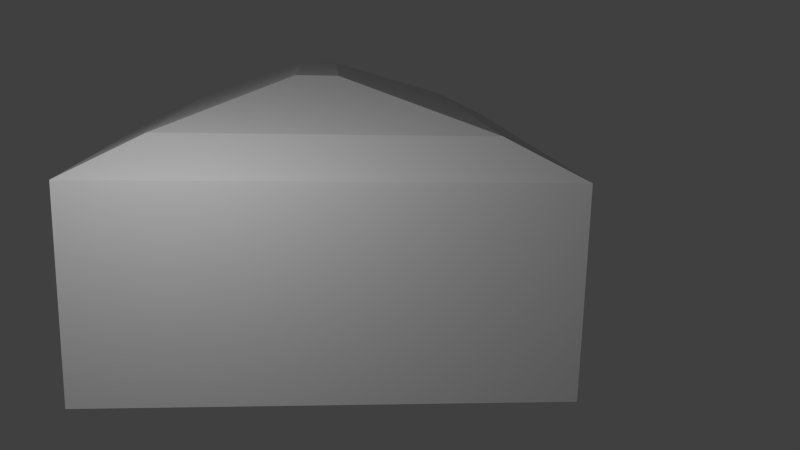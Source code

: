 # Source: haus2.blend  (saved by Blender 2.76.0; exported with 4.5.12 LTS)
import bpy
from mathutils import Matrix  # noqa: F401  (used for matrix-valued properties, if any)

bpy.ops.wm.read_factory_settings(use_empty=True)
scene = bpy.context.scene
scene.name = 'Scene'

# ---- collections
col_collection_1 = bpy.data.collections.new('Collection 1'); scene.collection.children.link(col_collection_1)

# ---- materials (node trees are filled in below, after node groups)
mat_material = bpy.data.materials.new('Material')
mat_material.alpha_threshold = 0.0
mat_material.use_transparent_shadow = False
mat_material.roughness = 0.5
mat_material.line_color = (0.0, 0.0, 0.0, 1.0)

# ---- material node trees

# ---- world
world_world = bpy.data.worlds.new('World'); scene.world = world_world
world_world.color = (0.05088, 0.05088, 0.05088)
world_world.use_sun_shadow = False
world_world.sun_shadow_jitter_overblur = 0.0
world_world.cycles.sampling_method = 'MANUAL'
world_world.cycles.sample_map_resolution = 256

# ---- cameras
cam_camera = bpy.data.cameras.new('Camera')
cam_camera.clip_end = 100.0
cam_camera.lens = 35.0
cam_camera.sensor_width = 32.0
cam_camera.sensor_height = 18.0
cam_camera.ortho_scale = 7.314
cam_camera.dof.focus_distance = 0.0
cam_camera.dof.aperture_fstop = 128.0

# ---- lights
light_lamp = bpy.data.lights.new('Lamp', 'POINT')
light_lamp.transmission_factor = 0.0
light_lamp.cutoff_distance = 30.0
light_lamp.energy = 100.0
light_lamp.shadow_buffer_clip_start = 1.001
light_lamp.shadow_soft_size = 0.1
light_lamp.shadow_maximum_resolution = 0.006
light_lamp.use_absolute_resolution = True
light_lamp.cycles.use_multiple_importance_sampling = False

# ---- meshes
me_cube = bpy.data.meshes.new('Cube')
me_cube.from_pydata([(1.0, 1.0, -1.0), (1.0, -1.0, -1.0), (-1.0, -1.0, -1.0), (-1.0, 1.0, -1.0), (1.0, 1.0, 1.0), (1.0, -1.0, 1.0), (-1.0, -1.0, 1.0), (-1.0, 1.0, 1.0), (1.0, 0.9199, -1.0), (-1.0, 0.9199, -1.0), (1.0, 0.9199, 1.0), (-1.0, 0.9199, 1.0), (1.0, -0.8796, -1.0), (1.0, -0.8796, 1.0), (-1.0, -0.8796, -1.0), (-1.0, -0.8796, 1.0), (-0.9091, 1.0, -1.0), (-0.9091, -1.0, -1.0), (-0.9091, 1.0, 1.0), (-0.9091, -1.0, 1.0), (-0.9091, 0.9199, 1.0), (-0.9091, 0.9199, -1.0), (-0.9091, -0.8796, 1.0), (-0.9091, -0.8796, -1.0), (0.9434, 0.9199, 1.0), (0.9434, -0.8796, 1.0), (0.9434, 1.0, -1.0), (0.9434, -1.0, -1.0), (0.9434, 1.0, 1.0), (0.9434, -1.0, 1.0), (0.9434, 0.9199, -1.0), (0.9434, -0.8796, -1.0), (0.36, 1.0, -1.0), (0.36, -1.0, -1.0), (0.36, 1.0, 1.0), (0.36, -1.0, 1.0), (0.36, 0.9199, -1.0), (0.36, -0.8796, -1.0), (0.36, 0.9199, 1.0), (0.36, -0.8796, 1.0), (0.6471, 0.9199, 1.0), (0.6471, -0.8796, 1.0), (0.6471, 1.0, -1.0), (0.6471, -1.0, -1.0), (0.6471, 1.0, 1.0), (0.6471, -1.0, 1.0), (0.6471, 0.9199, -1.0), (0.6471, -0.8796, -1.0), (1.0, -0.8796, -70.09), (1.0, -1.0, -70.09), (-0.9091, 1.0, -70.09), (-1.0, 1.0, -70.09), (-0.9091, -1.0, -70.09), (-1.0, -1.0, -70.09), (-1.0, 0.9199, -70.09), (1.0, 1.0, -70.09), (1.0, 0.9199, -70.09), (-1.0, -0.8796, -70.09), (-0.9091, 0.9199, -70.09), (-0.9091, -0.8796, -70.09), (0.36, -1.0, -70.09), (0.36, -0.8796, -70.09), (0.9434, 1.0, -70.09), (0.9434, -1.0, -70.09), (0.9434, 0.9199, -70.09), (0.9434, -0.8796, -70.09), (0.6471, 1.0, -70.09), (0.6471, -1.0, -70.09), (0.6471, 0.9199, -70.09), (0.6471, -0.8796, -70.09), (0.36, 1.0, -70.09), (0.8506, -0.6632, -82.08), (0.8506, -0.6857, -82.08), (-0.7299, 0.6886, -82.08), (-0.8051, 0.6886, -82.08), (-0.7299, -0.6857, -82.08), (-0.8051, -0.6857, -82.08), (-0.8131, 0.6737, -82.08), (0.8506, 0.6886, -82.08), (0.8506, 0.6737, -82.08), (-0.8131, -0.6632, -82.08), (-0.7379, 0.6737, -82.08), (-0.7379, -0.6632, -82.08), (0.3208, -0.6857, -82.08), (0.3208, -0.6632, -82.08), (0.8038, 0.6886, -82.08), (0.8038, -0.6857, -82.08), (0.8038, 0.6737, -82.08), (0.8038, -0.6632, -82.08), (0.5585, -0.6857, -82.08), (0.5585, -0.6632, -82.08), (0.5585, 0.6886, -82.08), (0.5585, 0.6737, -82.08), (0.36, 0.9199, -70.09), (0.3208, 0.6886, -82.08), (0.3208, 0.6737, -82.08), (0.5083, -0.04456, -97.91), (-0.3529, 0.1406, -97.91), (-0.3939, 0.1406, -97.91), (-0.3529, -0.04456, -97.91), (-0.3939, -0.04456, -97.91), (-0.4237, 0.1386, -97.91), (0.5083, 0.1406, -97.91), (-0.4237, -0.04152, -97.91), (-0.3855, 0.147, -96.46), (-0.3855, -0.05093, -96.46), (0.2196, 0.1406, -97.91), (0.2196, -0.04456, -97.91), (0.225, 0.147, -96.46), (0.225, -0.05093, -96.46), (0.4828, 0.1406, -97.91), (0.4828, -0.04456, -97.91), (0.5036, 0.147, -96.46), (0.5036, -0.05093, -96.46), (0.3491, -0.04456, -97.91), (0.3621, -0.05093, -96.46), (0.3491, 0.1406, -97.91), (0.3621, 0.147, -96.46), (0.1465, 0.1399, -168.7), (0.5083, -0.04152, -97.91), (0.5083, 0.1386, -97.91)], [], [(22, 15, 6, 19), (12, 13, 5, 1), (17, 19, 6, 2), (9, 11, 7, 3), (18, 16, 3, 7), (14, 15, 11, 9), (0, 4, 10, 8), (18, 7, 11, 20), (17, 2, 53, 52), (2, 6, 15, 14), (8, 10, 13, 12), (20, 11, 15, 22), (1, 27, 63, 49), (36, 37, 23, 21), (38, 20, 22, 39), (43, 33, 60, 67), (34, 18, 20, 38), (34, 32, 16, 18), (33, 35, 19, 17), (39, 22, 19, 35), (26, 0, 55, 62), (47, 31, 65, 69), (13, 25, 29, 5), (1, 5, 29, 27), (4, 0, 26, 28), (4, 28, 24, 10), (3, 16, 50, 51), (10, 24, 25, 13), (30, 46, 68, 64), (41, 39, 35, 45), (43, 45, 35, 33), (44, 42, 32, 34), (44, 34, 38, 40), (12, 1, 49, 48), (40, 38, 39, 41), (46, 47, 37, 36), (30, 31, 47, 46), (24, 40, 41, 25), (2, 14, 57, 53), (28, 44, 40, 24), (28, 26, 42, 44), (27, 29, 45, 43), (25, 41, 45, 29), (31, 30, 64, 65), (65, 64, 87, 88), (53, 57, 80, 76), (63, 67, 89, 86), (48, 49, 72, 71), (56, 48, 71, 79), (66, 62, 85, 91), (58, 59, 82, 81), (59, 61, 84, 82), (57, 54, 77, 80), (42, 26, 62, 66), (0, 8, 56, 55), (27, 43, 67, 63), (9, 3, 51, 54), (8, 12, 48, 56), (23, 37, 61, 59), (14, 9, 54, 57), (37, 47, 69, 61), (21, 23, 59, 58), (33, 17, 52, 60), (68, 46, 42, 66), (32, 42, 46, 36), (77, 74, 98, 101), (84, 90, 115, 109), (85, 78, 102, 110), (75, 76, 100, 99), (89, 83, 107, 114), (90, 88, 113, 115), (74, 73, 97, 98), (88, 87, 112, 113), (76, 80, 103, 100), (51, 50, 73, 74), (64, 68, 92, 87), (52, 53, 76, 75), (62, 55, 78, 85), (69, 65, 88, 90), (67, 60, 83, 89), (54, 51, 74, 77), (49, 63, 86, 72), (60, 52, 75, 83), (61, 69, 90, 84), (55, 56, 79, 78), (87, 92, 117, 112), (105, 99, 100, 103), (97, 104, 101, 98), (104, 105, 103, 101), (106, 108, 104, 97), (109, 107, 99, 105), (119, 96, 111, 113), (102, 120, 112, 110), (120, 119, 113, 112), (115, 114, 107, 109), (110, 112, 117, 116), (113, 111, 114, 115), (72, 86, 111, 96), (83, 75, 99, 107), (80, 77, 101, 103), (82, 84, 109, 105), (91, 85, 110, 116), (81, 82, 105, 104), (86, 89, 114, 111), (36, 21, 58, 93), (66, 91, 94, 70), (93, 58, 81, 95), (93, 70, 32, 36), (16, 32, 70, 50), (73, 94, 106, 97), (94, 91, 116, 106), (50, 70, 94, 73), (68, 92, 91), (95, 93, 68, 92), (117, 108, 106, 116), (78, 79, 120, 102), (92, 95, 108, 117), (95, 81, 104, 108), (94, 95, 108, 106), (79, 71, 119, 120), (71, 72, 96, 119), (108, 104, 105, 109, 115, 113, 112, 117), (120, 119, 96, 111, 114, 107, 99, 100, 103, 101, 98, 97, 106, 116, 110, 102), (66, 70, 93, 68)])
_uv = me_cube.uv_layers.new(name='UVMap')
_uv.uv.foreach_set('vector', [0.2784, 0.5918, 0.2752, 0.591, 0.2763, 0.5869, 0.2795, 0.5877, 0.05721, 0.5214, 0.00851, 0.6598, 0.000235, 0.6569, 0.04841, 0.5195, 0.2987, 0.5183, 0.2795, 0.5877, 0.2763, 0.5869, 0.2948, 0.5179, 0.1847, 0.5312, 0.1366, 0.6712, 0.131, 0.6693, 0.1779, 0.5299, 0.3755, 0.9508, 0.3752, 0.9186, 0.3768, 0.9186, 0.377, 0.9508, 0.2, 0.534, 0.2473, 0.7044, 0.1366, 0.6712, 0.1847, 0.5312, 0.08036, 0.5235, 0.1305, 0.7018, 0.1234, 0.7038, 0.07205, 0.524, 0.2611, 0.6566, 0.2579, 0.6558, 0.2587, 0.653, 0.2618, 0.6538, 0.2987, 0.5183, 0.2948, 0.5179, 0.2881, 0.0003626, 0.2971, 0.0003194, 0.21, 0.5329, 0.2575, 0.7016, 0.2473, 0.7044, 0.2, 0.534, 0.07205, 0.524, 0.1234, 0.7038, 0.00851, 0.6598, 0.05721, 0.5214, 0.2618, 0.6538, 0.2587, 0.653, 0.2752, 0.591, 0.2784, 0.5918, 0.3325, 0.5177, 0.33, 0.5178, 0.3247, 0.0002354, 0.3337, 0.0002563, 0.4963, 0.4767, 0.4703, 0.4767, 0.4703, 0.4583, 0.4963, 0.4583, 0.3055, 0.6655, 0.2618, 0.6538, 0.2784, 0.5918, 0.3221, 0.6035, 0.32, 0.5188, 0.3101, 0.5195, 0.3066, 0.0002382, 0.3157, 0.000235, 0.3048, 0.6683, 0.2611, 0.6566, 0.2618, 0.6538, 0.3055, 0.6655, 0.3557, 0.95, 0.357, 0.9188, 0.3752, 0.9186, 0.3755, 0.9508, 0.3101, 0.5195, 0.319, 0.5956, 0.2795, 0.5877, 0.2987, 0.5183, 0.3221, 0.6035, 0.2784, 0.5918, 0.2795, 0.5877, 0.3232, 0.5994, 0.35, 0.9184, 0.3489, 0.9183, 0.3584, 0.7985, 0.3605, 0.7987, 0.3914, 0.7095, 0.3791, 0.7094, 0.3791, 0.000235, 0.3914, 0.000398, 0.3441, 0.6094, 0.3422, 0.6089, 0.3433, 0.6047, 0.3453, 0.6053, 0.3325, 0.5177, 0.3428, 0.5929, 0.3407, 0.5932, 0.33, 0.5178, 0.3457, 0.9494, 0.3489, 0.9183, 0.35, 0.9184, 0.3466, 0.9495, 0.3268, 0.6742, 0.3249, 0.6737, 0.3256, 0.6709, 0.3276, 0.6714, 0.3768, 0.9186, 0.3752, 0.9186, 0.3626, 0.000296, 0.3786, 0.000235, 0.3276, 0.6714, 0.3256, 0.6709, 0.3422, 0.6089, 0.3441, 0.6094, 0.6671, 0.3952, 0.6602, 0.3951, 0.6602, 0.000235, 0.6671, 0.0003259, 0.332, 0.6062, 0.3221, 0.6035, 0.3232, 0.5994, 0.3331, 0.602, 0.32, 0.5188, 0.3296, 0.5944, 0.319, 0.5956, 0.3101, 0.5195, 0.3512, 0.9498, 0.3525, 0.9186, 0.357, 0.9188, 0.3557, 0.95, 0.3147, 0.6709, 0.3048, 0.6683, 0.3055, 0.6655, 0.3154, 0.6682, 0.05721, 0.5214, 0.04841, 0.5195, 0.09892, 0.000235, 0.108, 0.001188, 0.3154, 0.6682, 0.3055, 0.6655, 0.3221, 0.6035, 0.332, 0.6062, 0.4963, 0.4808, 0.4703, 0.4808, 0.4703, 0.4767, 0.4963, 0.4767, 0.4963, 0.4851, 0.4703, 0.4851, 0.4703, 0.4808, 0.4963, 0.4808, 0.3256, 0.6709, 0.3154, 0.6682, 0.332, 0.6062, 0.3422, 0.6089, 0.21, 0.5329, 0.2, 0.534, 0.2482, 0.002347, 0.2575, 0.003244, 0.3249, 0.6737, 0.3147, 0.6709, 0.3154, 0.6682, 0.3256, 0.6709, 0.3466, 0.9495, 0.35, 0.9184, 0.3525, 0.9186, 0.3512, 0.9498, 0.33, 0.5178, 0.3407, 0.5932, 0.3296, 0.5944, 0.32, 0.5188, 0.3422, 0.6089, 0.332, 0.6062, 0.3331, 0.602, 0.3433, 0.6047, 0.4433, 0.9998, 0.4173, 0.9998, 0.4173, 0.000235, 0.4433, 0.000235, 0.6272, 0.3793, 0.6013, 0.3793, 0.6049, 0.2071, 0.6241, 0.2071, 0.477, 0.4534, 0.479, 0.4533, 0.4903, 0.3461, 0.485, 0.3459, 0.4788, 0.4546, 0.478, 0.4545, 0.4885, 0.3462, 0.4865, 0.3462, 0.4744, 0.4556, 0.4775, 0.4547, 0.4816, 0.3459, 0.4763, 0.3456, 0.4831, 0.4579, 0.4744, 0.4556, 0.4763, 0.3456, 0.4905, 0.3468, 0.4759, 0.4551, 0.475, 0.4552, 0.4799, 0.3464, 0.4777, 0.3463, 0.6009, 0.3794, 0.575, 0.3794, 0.5781, 0.2071, 0.5973, 0.2071, 0.5745, 0.3728, 0.5564, 0.3728, 0.5571, 0.2011, 0.5721, 0.2012, 0.479, 0.4533, 0.4703, 0.4525, 0.4758, 0.3457, 0.4903, 0.3461, 0.3525, 0.9186, 0.35, 0.9184, 0.3605, 0.7987, 0.3626, 0.7988, 0.08036, 0.5235, 0.07205, 0.524, 0.1215, 0.002498, 0.1305, 0.003448, 0.33, 0.5178, 0.32, 0.5188, 0.3157, 0.000235, 0.3247, 0.0002354, 0.1847, 0.5312, 0.1779, 0.5299, 0.2252, 0.000235, 0.2344, 0.001137, 0.07205, 0.524, 0.05721, 0.5214, 0.108, 0.001188, 0.1215, 0.002498, 0.4168, 0.7097, 0.4038, 0.7097, 0.4038, 0.0005626, 0.4168, 0.0005626, 0.2, 0.534, 0.1847, 0.5312, 0.2344, 0.001137, 0.2482, 0.002347, 0.4038, 0.7097, 0.3914, 0.7095, 0.3914, 0.000398, 0.4038, 0.0005626, 0.4698, 0.9998, 0.4438, 0.9998, 0.4438, 0.000235, 0.4698, 0.000235, 0.3101, 0.5195, 0.2987, 0.5183, 0.2971, 0.0003194, 0.3066, 0.0002382, 0.6602, 0.000235, 0.6602, 0.3951, 0.6533, 0.3952, 0.6533, 0.0002949, 0.4975, 0.4767, 0.4975, 0.4808, 0.4963, 0.4808, 0.4963, 0.4767, 0.4758, 0.3457, 0.4812, 0.346, 0.4884, 0.000235, 0.489, 0.003893, 0.5571, 0.2011, 0.5537, 0.2011, 0.5567, 0.000235, 0.5602, 0.0002513, 0.4799, 0.3464, 0.485, 0.3466, 0.5149, 0.02092, 0.5154, 0.02118, 0.4804, 0.3458, 0.485, 0.3459, 0.4934, 0.009965, 0.4942, 0.01238, 0.4885, 0.3462, 0.4905, 0.3462, 0.5057, 0.01459, 0.5082, 0.01633, 0.5537, 0.2011, 0.5502, 0.2011, 0.5532, 0.0002428, 0.5567, 0.000235, 0.4812, 0.346, 0.4858, 0.3463, 0.4875, 0.001038, 0.4884, 0.000235, 0.6241, 0.2071, 0.6049, 0.2071, 0.6117, 0.000235, 0.6153, 0.000235, 0.485, 0.3459, 0.4903, 0.3461, 0.4928, 0.007535, 0.4934, 0.009965, 0.4768, 0.4533, 0.4781, 0.4538, 0.4858, 0.3463, 0.4812, 0.346, 0.6529, 0.3727, 0.6488, 0.3726, 0.6487, 0.2063, 0.6521, 0.2064, 0.4762, 0.4537, 0.477, 0.4534, 0.485, 0.3459, 0.4804, 0.3458, 0.475, 0.4552, 0.4763, 0.4555, 0.485, 0.3466, 0.4799, 0.3464, 0.5522, 0.3728, 0.548, 0.3728, 0.5502, 0.2011, 0.5537, 0.2011, 0.478, 0.4545, 0.4784, 0.4542, 0.4905, 0.3462, 0.4885, 0.3462, 0.4703, 0.4525, 0.4768, 0.4533, 0.4812, 0.346, 0.4758, 0.3457, 0.4775, 0.4547, 0.4788, 0.4546, 0.4865, 0.3462, 0.4816, 0.3459, 0.4784, 0.4542, 0.4762, 0.4537, 0.4804, 0.3458, 0.4905, 0.3462, 0.5564, 0.3728, 0.5522, 0.3728, 0.5537, 0.2011, 0.5571, 0.2011, 0.4763, 0.4555, 0.4831, 0.4579, 0.4905, 0.3468, 0.485, 0.3466, 0.6521, 0.2064, 0.6487, 0.2063, 0.646, 0.01134, 0.6494, 0.01134, 0.4901, 0.5066, 0.4892, 0.4856, 0.4897, 0.4856, 0.4902, 0.4856, 0.4938, 0.4856, 0.4929, 0.5066, 0.4928, 0.4856, 0.4932, 0.4856, 0.4929, 0.5066, 0.4901, 0.5066, 0.4902, 0.4856, 0.4928, 0.4856, 0.5017, 0.4857, 0.5017, 0.5067, 0.4929, 0.5066, 0.4938, 0.4856, 0.4812, 0.5067, 0.4812, 0.4857, 0.4892, 0.4856, 0.4901, 0.5066, 0.4771, 0.4857, 0.5111, 0.01946, 0.4775, 0.4857, 0.4772, 0.5067, 0.5149, 0.02092, 0.4745, 0.4857, 0.4743, 0.5067, 0.4742, 0.4857, 0.4745, 0.4857, 0.4771, 0.4857, 0.4772, 0.5067, 0.4743, 0.5067, 0.4792, 0.5067, 0.4794, 0.4857, 0.4812, 0.4857, 0.4812, 0.5067, 0.4742, 0.4857, 0.4743, 0.5067, 0.4723, 0.5067, 0.4723, 0.4857, 0.4772, 0.5067, 0.4775, 0.4857, 0.4794, 0.4857, 0.4792, 0.5067, 0.4816, 0.3459, 0.4865, 0.3462, 0.5108, 0.01803, 0.5111, 0.01946, 0.4905, 0.3462, 0.4804, 0.3458, 0.4942, 0.01238, 0.5057, 0.01459, 0.4903, 0.3461, 0.4758, 0.3457, 0.489, 0.003893, 0.4928, 0.007535, 0.5721, 0.2012, 0.5571, 0.2011, 0.5602, 0.0002513, 0.5687, 0.0003194, 0.4777, 0.3463, 0.4799, 0.3464, 0.5154, 0.02118, 0.518, 0.02158, 0.5973, 0.2071, 0.5781, 0.2071, 0.5869, 0.0002618, 0.5905, 0.000235, 0.4865, 0.3462, 0.4885, 0.3462, 0.5082, 0.01633, 0.5108, 0.01803, 0.5346, 0.7383, 0.5211, 0.7383, 0.5211, 0.000235, 0.5346, 0.000235, 0.4759, 0.4551, 0.4777, 0.3463, 0.4754, 0.3463, 0.4758, 0.4542, 0.6458, 0.3779, 0.6277, 0.3779, 0.6301, 0.2063, 0.6453, 0.2063, 0.5346, 0.000235, 0.5475, 0.0004449, 0.5475, 0.7385, 0.5346, 0.7383, 0.3752, 0.9186, 0.357, 0.9188, 0.3457, 0.000503, 0.3626, 0.000296, 0.4858, 0.3463, 0.4754, 0.3463, 0.4754, 0.001118, 0.4875, 0.001038, 0.4754, 0.3463, 0.4777, 0.3463, 0.518, 0.02158, 0.5206, 0.02192, 0.4781, 0.4538, 0.4758, 0.4542, 0.4754, 0.3463, 0.4858, 0.3463, 0.5206, 0.5047, 0.5198, 0.4583, 0.5206, 0.4583, 0.6453, 0.2063, 0.6458, 0.3779, 0.6499, 0.3779, 0.6487, 0.2063, 0.4723, 0.5067, 0.4703, 0.5067, 0.4705, 0.4857, 0.4723, 0.4857, 0.485, 0.3466, 0.4905, 0.3468, 0.5149, 0.02077, 0.5149, 0.02092, 0.6487, 0.2063, 0.6453, 0.2063, 0.6426, 0.01136, 0.646, 0.01134, 0.6453, 0.2063, 0.6301, 0.2063, 0.6352, 0.000235, 0.6439, 0.000235, 0.5496, 0.4714, 0.5487, 0.4715, 0.548, 0.4248, 0.5495, 0.3733, 0.4905, 0.3468, 0.4763, 0.3456, 0.5112, 0.02013, 0.5149, 0.02077, 0.4763, 0.3456, 0.4816, 0.3459, 0.5111, 0.01946, 0.5112, 0.02013, 0.4791, 0.5101, 0.4703, 0.5101, 0.4703, 0.5072, 0.4791, 0.5072, 0.4811, 0.5072, 0.4832, 0.5072, 0.4832, 0.5101, 0.4811, 0.5101, 0.4967, 0.5072, 0.4967, 0.5098, 0.1756, 0.1266, 0.4963, 0.5099, 0.4944, 0.5099, 0.4926, 0.5099, 0.4846, 0.5099, 0.4841, 0.5099, 0.4836, 0.5098, 0.4836, 0.5072, 0.4841, 0.5072, 0.4846, 0.5072, 0.4926, 0.5072, 0.4944, 0.5072, 0.4963, 0.5072, 0.1756, 0.1257, 0.6499, 0.3791, 0.6458, 0.3791, 0.6458, 0.3779, 0.6499, 0.3779])
me_cube.materials.append(mat_material)
me_cube.use_remesh_preserve_volume = False
me_cube.use_remesh_preserve_attributes = False
me_cube.use_mirror_vertex_groups = False
me_cube.update()

# ---- objects
ob_groundplane = bpy.data.objects.new('GroundPlane', me_cube)
ob_lamp = bpy.data.objects.new('Lamp', light_lamp)
ob_camera = bpy.data.objects.new('Camera', cam_camera)

# ---- transforms, parenting, visibility, modifiers, constraints
ob_groundplane.location = (0.0, 0.0, 0.0)
ob_groundplane.scale = (2.134, 1.682, 0.02108)
ob_groundplane.lock_rotations_4d = False
ob_groundplane.empty_display_type = 'ARROWS'
ob_groundplane.lineart.crease_threshold = 0.0
ob_lamp.location = (4.072, 0.9951, -2.623)
ob_lamp.rotation_euler = (0.6503, 0.05522, 1.866)
ob_lamp.lock_rotations_4d = False
ob_lamp.empty_display_type = 'ARROWS'
ob_lamp.color = (0.0, 0.0, 0.0, 0.0)
ob_lamp.lineart.crease_threshold = 0.0
ob_camera.location = (7.507, 0.0, -2.454)
ob_camera.rotation_euler = (-1.799, 0.0211, 4.792)
ob_camera.lock_rotations_4d = False
ob_camera.empty_display_type = 'ARROWS'
ob_camera.color = (0.0, 0.0, 0.0, 0.0)
ob_camera.display_type = 'WIRE'
ob_camera.lineart.crease_threshold = 0.0

# ---- collection membership
col_collection_1.objects.link(ob_groundplane)
col_collection_1.objects.link(ob_lamp)
col_collection_1.objects.link(ob_camera)

# ---- scene / render settings (as saved in the file)
scene.camera = ob_camera
scene.frame_start = 1; scene.frame_end = 250; scene.frame_set(34)
scene.render.engine = 'BLENDER_EEVEE_NEXT'
scene.render.resolution_percentage = 50
scene.render.dither_intensity = 0.0
scene.cycles.use_denoising = False
scene.cycles.samples = 10
scene.cycles.sampling_pattern = 'TABULATED_SOBOL'
scene.cycles.light_sampling_threshold = 0.0
scene.cycles.use_adaptive_sampling = False
scene.cycles.use_light_tree = False
scene.cycles.blur_glossy = 0.0
scene.cycles.pixel_filter_type = 'GAUSSIAN'
scene.cycles.sample_clamp_indirect = 0.0
scene.view_settings.view_transform = 'Standard'
bpy.context.view_layer.update()

